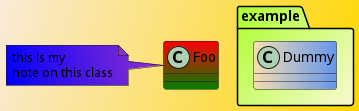

The diagram above was rendered by PlantUML. Its source (embedded in the PNG):
@startuml
skinparam backgroundcolor AntiqueWhite/Gold
skinparam classBackgroundColor Wheat|CornflowerBlue
class Foo #red-green
note left of Foo #blue\9932CC
	this is my
	note on this class
	end note
	package example #GreenYellow/LightGoldenRodYellow {
		class Dummy
	}
@enduml